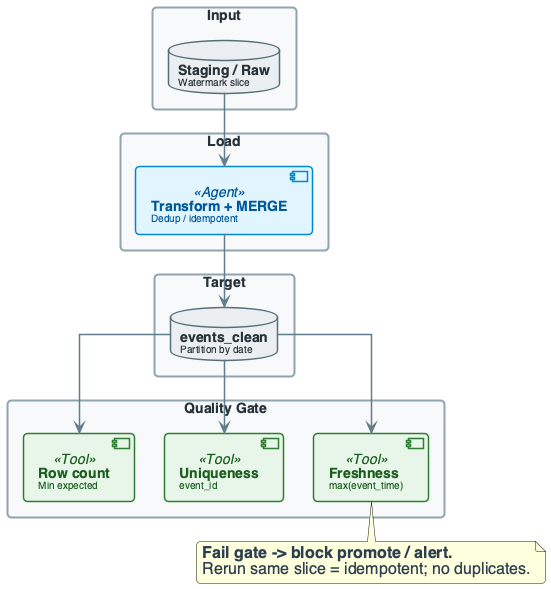

The diagram above was rendered by PlantUML. Its source (embedded in the PNG):
@startuml
'=================================================
' CANONICAL DIAGRAM TEMPLATE - DATA ENGINEERING
'=================================================

top to bottom direction
skinparam linetype ortho
skinparam shadowing false
skinparam roundcorner 8
skinparam handwritten false
skinparam nodesep 30
skinparam ranksep 40

'-------------------------
' FONT & GLOBAL STYLE
'-------------------------
skinparam defaultFontName "Segoe UI, Helvetica, sans-serif"
skinparam defaultFontSize 16
skinparam defaultFontColor #2C3E50

'-------------------------
' GENERIC BOX STYLE
'-------------------------
skinparam rectangle {
    BackgroundColor #F8F9FA
    BorderColor #90A4AE
    BorderThickness 2
    FontColor #263238
    FontSize 14
    FontStyle bold
    Padding 20
}

skinparam component {
    BackgroundColor #FFFFFF
    BorderColor #78909C
    BorderThickness 1.5
    FontSize 14
    Padding 12
}

skinparam database {
    BackgroundColor #ECEFF1
    BorderColor #546E7A
    BorderThickness 1.5
    FontSize 14
    FontColor #263238
}

skinparam arrow {
    Color #607D8B
    Thickness 1.5
    FontSize 11
    FontColor #546E7A
}

'-------------------------
' SEMANTIC STEREOTYPES
'-------------------------
skinparam component<<UI>> {
    BorderColor #8E24AA
    BackgroundColor #F3E5F5
    FontColor #4A148C
}

skinparam component<<Agent>> {
    BorderColor #0288D1
    BackgroundColor #E1F5FE
    FontColor #01579B
}

skinparam component<<Tool>> {
    BorderColor #2E7D32
    BackgroundColor #E8F5E9
    FontColor #1B5E20
}

skinparam component<<Config>> {
    BorderColor #F57C00
    BackgroundColor #FFF3E0
    FontColor #E65100
}

skinparam component<<Bad>> {
    BorderColor #C62828
    BackgroundColor #FFEBEE
    FontColor #B71C1C
}

skinparam component<<V1>> {
    BorderColor #F57C00
    BackgroundColor #FFF3E0
    FontColor #E65100
}

skinparam component<<V2>> {
    BorderColor #2E7D32
    BackgroundColor #E8F5E9
    FontColor #1B5E20
}

skinparam component<<up>> {
    BackgroundColor #E8F5E9
    BorderColor #2E7D32
}

skinparam component<<down>> {
    BackgroundColor #FFEBEE
    BorderColor #C62828
}

skinparam database<<up>> {
    BackgroundColor #E8F5E9
    BorderColor #2E7D32
}

skinparam database<<down>> {
    BackgroundColor #FFEBEE
    BorderColor #C62828
}

skinparam component<<success>> {
    BackgroundColor #E8F5E9
    BorderColor #2E7D32
}

skinparam component<<failure>> {
    BackgroundColor #FFEBEE
    BorderColor #C62828
}

'=================================================

rectangle "Input" #F8F9FA {
    database "**Staging / Raw**\n<size:10>Watermark slice</size>" as INP
}

rectangle "Load" #F8F9FA {
    component "**Transform + MERGE**\n<size:10>Dedup / idempotent</size>" as LOAD <<Agent>>
}

rectangle "Target" #F8F9FA {
    database "**events_clean**\n<size:10>Partition by date</size>" as TGT
}

rectangle "Quality Gate" #F8F9FA {
    component "**Row count**\n<size:10>Min expected</size>" as Q1 <<Tool>>
    component "**Uniqueness**\n<size:10>event_id</size>" as Q2 <<Tool>>
    component "**Freshness**\n<size:10>max(event_time)</size>" as Q3 <<Tool>>
}

INP --> LOAD
LOAD --> TGT
TGT --> Q1
TGT --> Q2
TGT --> Q3

note bottom of Q3 : **Fail gate -> block promote / alert.**\nRerun same slice = idempotent; no duplicates.

@enduml